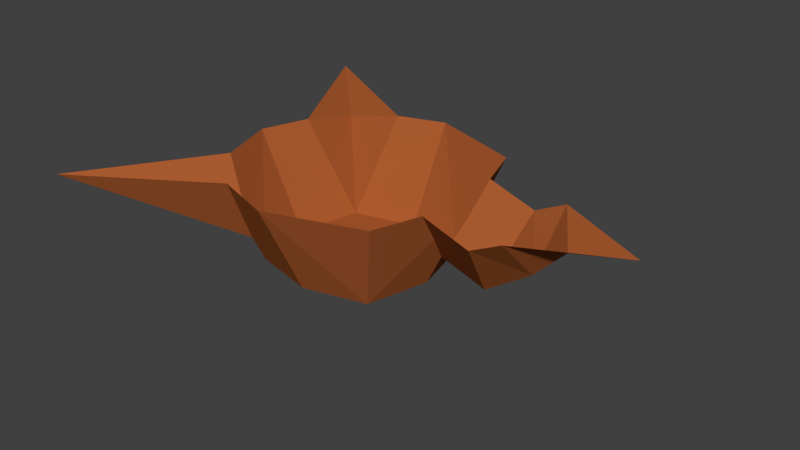 # Source: 4.blend  (saved by Blender 2.78.0; exported with 4.5.12 LTS)
import bpy
from mathutils import Matrix  # noqa: F401  (used for matrix-valued properties, if any)

bpy.ops.wm.read_factory_settings(use_empty=True)
scene = bpy.context.scene
scene.name = 'Scene'

# ---- collections
col_collection_1 = bpy.data.collections.new('Collection 1'); scene.collection.children.link(col_collection_1)

# ---- materials (node trees are filled in below, after node groups)
mat_bark = bpy.data.materials.new('bark')
mat_bark.alpha_threshold = 0.0
mat_bark.use_transparent_shadow = False
mat_bark.diffuse_color = (0.402, 0.1077, 0.02948, 1.0)
mat_bark.roughness = 0.5

# ---- material node trees

# ---- world
world_world = bpy.data.worlds.new('World'); scene.world = world_world
world_world.color = (0.05088, 0.05088, 0.05088)
world_world.use_sun_shadow = False
world_world.sun_shadow_jitter_overblur = 0.0
world_world.cycles.sampling_method = 'MANUAL'

# ---- meshes
me_0 = bpy.data.meshes.new('0')
me_0.from_pydata([(-18.0, -18.0, -18.0), (-48.0, -48.0, 0.0), (-27.0, -15.0, 0.0), (-15.0, -27.0, 0.0), (-16.0, 16.0, -24.0), (-12.0, 28.0, 0.0), (0.0, 32.0, 0.0), (0.0, 20.0, -24.0), (0.0, -32.0, 0.0), (-16.0, -16.0, -24.0), (0.0, -20.0, -24.0), (-32.0, 0.0, 0.0), (-28.0, 12.0, 0.0), (-20.0, 0.0, -24.0), (24.0, -24.0, 0.0), (16.0, -16.0, -24.0), (24.0, 0.0, -16.0), (26.31, -5.695, -8.542), (20.0, 0.0, -24.0), (28.0, -12.0, 0.0), (16.0, 16.0, -24.0), (26.31, 5.695, -8.542), (24.0, 24.0, 0.0), (28.0, 12.0, 0.0), (40.0, -12.0, -4.0), (36.0, 0.0, -20.0), (40.0, 12.0, -4.0), (48.0, -12.0, 0.0), (48.0, 0.0, -12.0), (48.0, 12.0, 0.0), (56.0, 0.0, -4.0), (72.0, 0.0, 0.0), (-28.0, 28.0, -4.0), (-48.0, 48.0, 0.0)], [], [(0, 1, 2), (3, 1, 0), (6, 4, 5), (7, 4, 6), (8, 9, 10), (0, 8, 3), (8, 0, 9), (4, 11, 12), (13, 11, 4), (9, 11, 13), (0, 11, 9), (11, 0, 2), (14, 8, 15), (15, 8, 10), (15, 16, 17), (16, 15, 18), (14, 17, 19), (17, 14, 15), (16, 20, 21), (20, 16, 18), (21, 22, 23), (22, 21, 20), (20, 7, 6), (20, 6, 22), (17, 24, 19), (25, 17, 16), (17, 25, 24), (26, 21, 23), (25, 21, 26), (21, 25, 16), (27, 24, 28), (24, 25, 28), (28, 26, 29), (28, 25, 26), (30, 27, 28), (30, 28, 29), (31, 27, 30), (30, 29, 31), (4, 12, 32), (4, 32, 5), (32, 33, 5), (12, 33, 32), (15, 10, 9, 13, 4, 7, 20, 18)])
me_0.materials.append(mat_bark)
me_0.use_remesh_preserve_volume = False
me_0.use_remesh_preserve_attributes = False
me_0.use_mirror_vertex_groups = False
me_0.update()

# ---- objects
ob_0 = bpy.data.objects.new('0', me_0)

# ---- transforms, parenting, visibility, modifiers, constraints
ob_0.location = (0.0, 0.0, 0.0)
ob_0.scale = (1.25, 1.25, 1.25)
ob_0.lineart.crease_threshold = 0.0

# ---- collection membership
col_collection_1.objects.link(ob_0)

# ---- scene / render settings (as saved in the file)
scene.frame_start = 1; scene.frame_end = 250; scene.frame_set(1)
scene.render.engine = 'BLENDER_EEVEE_NEXT'
scene.render.resolution_percentage = 50
scene.render.dither_intensity = 0.0
scene.cycles.use_denoising = False
scene.cycles.samples = 128
scene.cycles.sampling_pattern = 'TABULATED_SOBOL'
scene.cycles.light_sampling_threshold = 0.0
scene.cycles.use_adaptive_sampling = False
scene.cycles.use_light_tree = False
scene.cycles.blur_glossy = 0.0
scene.cycles.sample_clamp_indirect = 0.0
scene.view_settings.view_transform = 'Standard'
bpy.context.view_layer.update()

# ---- added for rendering (the .blend has no active camera and no usable light): camera, sun
cam_auto = bpy.data.cameras.new('AutoCamera')
cam_auto.lens = 50.0
cam_auto.sensor_width = 36.0
cam_auto.clip_end = 3156.96
ob_auto_camera = bpy.data.objects.new('AutoCamera', cam_auto)
scene.collection.objects.link(ob_auto_camera)
ob_auto_camera.location = (194.884, -215.861, 128.907)
ob_auto_camera.rotation_euler = (1.09748, -7.21219e-08, 0.694738)
scene.camera = ob_auto_camera
light_auto_sun = bpy.data.lights.new('AutoSun', 'SUN')
light_auto_sun.energy = 3.0
light_auto_sun.angle = 0.0523599
ob_auto_sun = bpy.data.objects.new('AutoSun', light_auto_sun)
scene.collection.objects.link(ob_auto_sun)
ob_auto_sun.rotation_euler = (0.872665, 0.174533, 0.523599)
bpy.context.view_layer.update()
